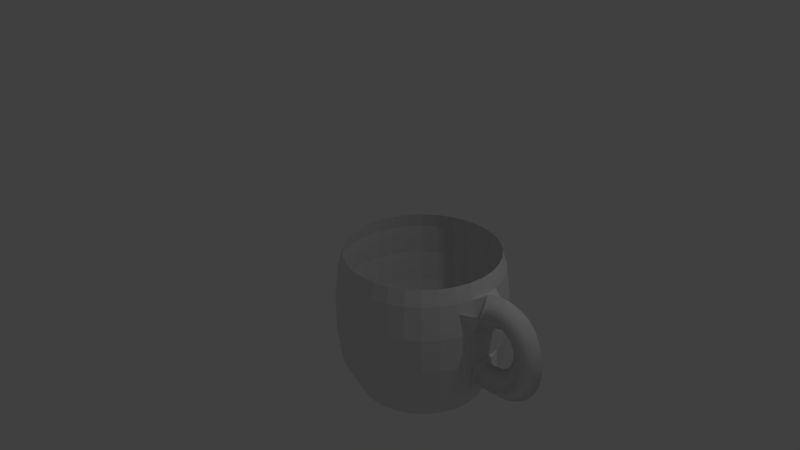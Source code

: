 # Source: cup.blend  (saved by Blender 2.75.0; exported with 4.5.12 LTS)
import bpy
from mathutils import Matrix  # noqa: F401  (used for matrix-valued properties, if any)

bpy.ops.wm.read_factory_settings(use_empty=True)
scene = bpy.context.scene
scene.name = 'Scene'

# ---- collections
col_collection_1 = bpy.data.collections.new('Collection 1'); scene.collection.children.link(col_collection_1)

# ---- world
world_world = bpy.data.worlds.new('World'); scene.world = world_world
world_world.color = (0.05088, 0.05088, 0.05088)
world_world.use_sun_shadow = False
world_world.sun_shadow_jitter_overblur = 0.0
world_world.cycles.sampling_method = 'MANUAL'
world_world.cycles.sample_map_resolution = 256

# ---- cameras
cam_camera = bpy.data.cameras.new('Camera')
cam_camera.clip_end = 100.0
cam_camera.lens = 35.0
cam_camera.sensor_width = 32.0
cam_camera.sensor_height = 18.0
cam_camera.ortho_scale = 7.314
cam_camera.dof.focus_distance = 0.0
cam_camera.dof.aperture_fstop = 128.0

# ---- lights
light_lamp = bpy.data.lights.new('Lamp', 'POINT')
light_lamp.transmission_factor = 0.0
light_lamp.cutoff_distance = 30.0
light_lamp.energy = 100.0
light_lamp.shadow_buffer_clip_start = 1.001
light_lamp.shadow_soft_size = 0.1
light_lamp.shadow_maximum_resolution = 0.006
light_lamp.use_absolute_resolution = True
light_lamp.cycles.use_multiple_importance_sampling = False

# ---- meshes
me_mesh = bpy.data.meshes.new('Mesh')
me_mesh.from_pydata([(-1.349, 0.2, 0.6056), (-1.427, -3.725e-08, 0.7899), (-1.349, -0.2, 0.6056), (-1.271, 3.725e-08, 0.4212), (-1.307, 0.2, 0.6213), (-1.369, -2.235e-08, 0.8114), (-1.307, -0.2, 0.6213), (-1.245, 2.235e-08, 0.4311), (-1.267, 0.2, 0.6326), (-1.311, -1.863e-08, 0.8275), (-1.267, -0.2, 0.6326), (-1.222, 1.863e-08, 0.4376), (-1.228, 0.2, 0.6396), (-1.254, -1.863e-08, 0.8379), (-1.228, -0.2, 0.6396), (-1.202, 1.863e-08, 0.4413), (-1.191, 0.2, 0.6426), (-1.197, -7.451e-09, 0.8425), (-1.191, -0.2, 0.6426), (-1.185, 7.451e-09, 0.4427), (-1.155, 0.2, 0.6419), (-1.14, -1.863e-08, 0.8413), (-1.155, -0.2, 0.6419), (-1.17, 1.863e-08, 0.4424), (-1.122, 0.2, 0.6375), (-1.085, -3.725e-09, 0.8342), (-1.122, -0.2, 0.6375), (-1.158, 3.725e-09, 0.4408), (-1.09, 0.2, 0.6298), (-1.032, -3.725e-09, 0.8214), (-1.09, -0.2, 0.6298), (-1.147, 3.725e-09, 0.4382), (-1.059, 0.2, 0.6189), (-0.9819, -9.313e-09, 0.8034), (-1.059, -0.2, 0.6189), (-1.137, 9.313e-09, 0.4345), (-1.031, 0.2, 0.6051), (-0.9345, -7.451e-09, 0.7805), (-1.031, -0.2, 0.6051), (-1.127, 7.451e-09, 0.4297), (-1.004, 0.2, 0.5886), (-0.8906, -5.588e-09, 0.7535), (-1.004, -0.2, 0.5886), (-1.117, 5.588e-09, 0.4236), (-0.9786, 0.2, 0.5695), (-0.8503, -1.863e-08, 0.7229), (-0.9786, -0.2, 0.5695), (-1.107, 1.863e-08, 0.416), (-0.9552, 0.2, 0.548), (-0.8137, -1.024e-08, 0.6894), (-0.9552, -0.2, 0.548), (-1.097, 1.024e-08, 0.4067), (-0.9337, 0.2, 0.5245), (-0.7807, -1.583e-08, 0.6533), (-0.9337, -0.2, 0.5245), (-1.087, 1.583e-08, 0.3956), (-0.9139, 0.2, 0.499), (-0.7512, -5.588e-09, 0.6153), (-0.9139, -0.2, 0.499), (-1.077, 5.588e-09, 0.3827), (-0.896, 0.2, 0.4717), (-0.7251, -1.63e-08, 0.5756), (-0.896, -0.2, 0.4717), (-1.067, 1.63e-08, 0.3679), (-0.8799, 0.2, 0.4429), (-0.7021, -8.848e-09, 0.5345), (-0.8799, -0.2, 0.4429), (-1.058, 8.848e-09, 0.3514), (-0.8657, 0.2, 0.4128), (-0.6821, -8.848e-09, 0.4922), (-0.8657, -0.2, 0.4128), (-1.049, 8.848e-09, 0.3334), (-0.8533, 0.2, 0.3815), (-0.665, -1.932e-08, 0.449), (-0.8533, -0.2, 0.3815), (-1.042, 1.932e-08, 0.3139), (-0.8428, 0.2, 0.3491), (-0.6508, -1.211e-08, 0.4049), (-0.8428, -0.2, 0.3491), (-1.035, 1.211e-08, 0.2933), (-0.8343, 0.2, 0.316), (-0.6392, -2.2e-08, 0.3602), (-0.8343, -0.2, 0.316), (-1.029, 2.2e-08, 0.2718), (-0.8277, 0.2, 0.2823), (-0.6304, -1.153e-08, 0.315), (-0.8277, -0.2, 0.2823), (-1.025, 1.153e-08, 0.2495), (-0.823, 0.2, 0.2481), (-0.6242, -2.41e-08, 0.2693), (-0.823, -0.2, 0.2481), (-1.022, 2.41e-08, 0.2268), (-0.8203, 0.2, 0.2136), (-0.6206, -1.822e-08, 0.2234), (-0.8203, -0.2, 0.2136), (-1.02, 1.822e-08, 0.2039), (-0.8197, 0.2, 0.1791), (-0.6197, -1.6e-08, 0.1772), (-0.8197, -0.2, 0.1791), (-1.02, 1.6e-08, 0.1809), (-0.821, 0.2, 0.1446), (-0.6215, -1.499e-08, 0.1309), (-0.821, -0.2, 0.1446), (-1.021, 1.499e-08, 0.1583), (-0.8244, 0.2, 0.1104), (-0.626, -2.072e-08, 0.08472), (-0.8244, -0.2, 0.1104), (-1.023, 2.072e-08, 0.136), (-0.8298, 0.2, 0.07657), (-0.6334, -8.091e-09, 0.03865), (-0.8298, -0.2, 0.07657), (-1.026, 8.091e-09, 0.1145), (-0.8373, 0.2, 0.04334), (-0.6438, -7.8e-09, -0.007113), (-0.8373, -0.2, 0.04334), (-1.031, 7.8e-09, 0.0938), (-0.8469, 0.2, 0.01086), (-0.6572, -1.374e-08, -0.05241), (-0.8469, -0.2, 0.01086), (-1.037, 1.374e-08, 0.07413), (-0.8587, 0.2, -0.02072), (-0.6738, -2.631e-08, -0.09705), (-0.8587, -0.2, -0.02072), (-1.044, 2.631e-08, 0.05561), (-0.8725, 0.2, -0.05124), (-0.6937, -2.282e-08, -0.1408), (-0.8725, -0.2, -0.05124), (-1.051, 2.282e-08, 0.03834), (-0.8886, 0.2, -0.08054), (-0.7171, -2.515e-08, -0.1834), (-0.8886, -0.2, -0.08054), (-1.06, 2.515e-08, 0.02235), (-0.9069, 0.2, -0.1085), (-0.7441, -3.353e-08, -0.2246), (-0.9069, -0.2, -0.1085), (-1.07, 3.353e-08, 0.007662), (-0.9274, 0.2, -0.1349), (-0.7746, -2.887e-08, -0.264), (-0.9274, -0.2, -0.1349), (-1.08, 2.887e-08, -0.005786), (-0.9501, 0.2, -0.1596), (-0.8088, -2.608e-08, -0.3011), (-0.9501, -0.2, -0.1596), (-1.091, 2.608e-08, -0.01807), (-0.9751, 0.2, -0.1825), (-0.8466, -1.863e-08, -0.3357), (-0.9751, -0.2, -0.1825), (-1.104, 1.863e-08, -0.02931), (-1.002, 0.2, -0.2035), (-0.8878, -1.676e-08, -0.3673), (-1.002, -0.2, -0.2035), (-1.117, 1.676e-08, -0.03959), (-1.032, 0.2, -0.2223), (-0.9322, -1.863e-08, -0.3956), (-1.032, -0.2, -0.2223), (-1.132, 1.863e-08, -0.04901), (-1.064, 0.2, -0.2389), (-0.9796, -2.235e-08, -0.4202), (-1.064, -0.2, -0.2389), (-1.148, 2.235e-08, -0.05758), (-1.098, 0.2, -0.2531), (-1.03, -7.451e-09, -0.441), (-1.098, -0.2, -0.2531), (-1.167, 7.451e-09, -0.06526), (-1.135, 0.2, -0.2648), (-1.082, -1.49e-08, -0.4577), (-1.135, -0.2, -0.2648), (-1.188, 1.49e-08, -0.07193), (-1.174, 0.2, -0.2739), (-1.137, 3.725e-09, -0.4703), (-1.174, -0.2, -0.2739), (-1.212, -3.725e-09, -0.07738), (-1.216, 0.2, -0.2801), (-1.194, 0.0, -0.4789), (-1.216, -0.2, -0.2801), (-1.238, 0.0, -0.08138), (-1.26, 0.2, -0.2835), (-1.252, -7.451e-09, -0.4833), (-1.26, -0.2, -0.2835), (-1.268, 7.451e-09, -0.08364), (-1.307, 0.2, -0.2838), (-1.312, 0.0, -0.4837), (-1.307, -0.2, -0.2838), (-1.302, 0.0, -0.08384), (-1.356, 0.2, -0.2809), (-1.373, -3.725e-09, -0.4801), (-1.356, -0.2, -0.2809), (-1.338, 3.725e-09, -0.08169), (-1.408, 0.2, -0.2748), (-1.437, 0.0, -0.4726), (-1.408, -0.2, -0.2748), (-1.378, 0.0, -0.07692), (-2.489, 0.03565, -0.8437), (-2.489, 0.8356, -0.8437), (-2.489, 0.9806, 0.9455), (-2.333, 0.8203, -0.8437), (-2.305, 0.9625, 0.9455), (-2.183, 0.7748, -0.8437), (-2.127, 0.9087, 0.9455), (-2.045, 0.7008, -0.8437), (-1.964, 0.8214, 0.9455), (-1.923, 0.6013, -0.8437), (-1.821, 0.7039, 0.9455), (-1.824, 0.4801, -0.8437), (-1.703, 0.5607, 0.9455), (-1.75, 0.3418, -0.8437), (-1.616, 0.3973, 0.9455), (-1.704, 0.1917, -0.8437), (-1.562, 0.22, 0.9455), (-1.689, 0.03565, -0.8437), (-1.544, 0.03565, 0.9455), (-1.704, -0.1204, -0.8437), (-1.562, -0.1487, 0.9455), (-1.75, -0.2705, -0.8437), (-1.616, -0.326, 0.9455), (-1.824, -0.4088, -0.8437), (-1.703, -0.4894, 0.9455), (-1.923, -0.53, -0.8437), (-1.821, -0.6326, 0.9455), (-2.045, -0.6295, -0.8437), (-1.964, -0.7501, 0.9455), (-2.183, -0.7035, -0.8437), (-2.127, -0.8374, 0.9455), (-2.333, -0.749, -0.8437), (-2.305, -0.8912, 0.9455), (-2.489, -0.7644, -0.8437), (-2.489, -0.9094, 0.9455), (-2.645, -0.749, -0.8437), (-2.673, -0.8912, 0.9455), (-2.795, -0.7035, -0.8437), (-2.851, -0.8374, 0.9455), (-2.934, -0.6295, -0.8437), (-3.014, -0.7501, 0.9455), (-3.055, -0.53, -0.8437), (-3.157, -0.6326, 0.9455), (-3.154, -0.4088, -0.8437), (-3.275, -0.4894, 0.9455), (-3.228, -0.2705, -0.8437), (-3.362, -0.326, 0.9455), (-3.274, -0.1204, -0.8437), (-3.416, -0.1487, 0.9455), (-3.289, 0.03565, -0.8437), (-3.434, 0.03565, 0.9455), (-3.274, 0.1917, -0.8437), (-3.416, 0.22, 0.9455), (-3.228, 0.3418, -0.8437), (-3.362, 0.3973, 0.9455), (-3.154, 0.4801, -0.8437), (-3.275, 0.5607, 0.9455), (-3.055, 0.6013, -0.8437), (-3.157, 0.7039, 0.9455), (-2.934, 0.7008, -0.8437), (-3.014, 0.8214, 0.9455), (-2.795, 0.7748, -0.8437), (-2.851, 0.9087, 0.9455), (-2.645, 0.8203, -0.8437), (-2.673, 0.9625, 0.9455), (-2.489, 1.036, -0.4437), (-2.489, 1.086, -0.06643), (-2.489, 1.086, 0.3536), (-2.489, 1.036, 0.7563), (-2.294, 1.016, 0.7563), (-2.284, 1.065, 0.3536), (-2.284, 1.065, -0.06643), (-2.294, 1.016, -0.4437), (-2.106, 0.9595, 0.7563), (-2.087, 1.006, 0.3536), (-2.087, 1.006, -0.06643), (-2.106, 0.9595, -0.4437), (-1.934, 0.8671, 0.7563), (-1.906, 0.9087, 0.3536), (-1.906, 0.9087, -0.06643), (-1.934, 0.8671, -0.4437), (-1.782, 0.7428, 0.7563), (-1.747, 0.7781, 0.3536), (-1.747, 0.7781, -0.06643), (-1.782, 0.7428, -0.4437), (-1.658, 0.5912, 0.7563), (-1.616, 0.619, 0.3536), (-1.616, 0.619, -0.06643), (-1.658, 0.5912, -0.4437), (-1.565, 0.4183, 0.7563), (-1.519, 0.4375, 0.3536), (-1.519, 0.4375, -0.06643), (-1.565, 0.4183, -0.4437), (-1.508, 0.2307, 0.7563), (-1.459, 0.2405, 0.3536), (-1.459, 0.2405, -0.06643), (-1.508, 0.2307, -0.4437), (-1.489, 0.03565, 0.7563), (-1.439, 0.03565, 0.3536), (-1.439, 0.03565, -0.06643), (-1.489, 0.03565, -0.4437), (-1.508, -0.1594, 0.7563), (-1.459, -0.1692, 0.3536), (-1.459, -0.1692, -0.06643), (-1.508, -0.1594, -0.4437), (-1.565, -0.347, 0.7563), (-1.519, -0.3662, 0.3536), (-1.519, -0.3662, -0.06643), (-1.565, -0.347, -0.4437), (-1.658, -0.5199, 0.7563), (-1.616, -0.5477, 0.3536), (-1.616, -0.5477, -0.06643), (-1.658, -0.5199, -0.4437), (-1.782, -0.6715, 0.7563), (-1.747, -0.7068, 0.3536), (-1.747, -0.7068, -0.06643), (-1.782, -0.6715, -0.4437), (-1.934, -0.7958, 0.7563), (-1.906, -0.8374, 0.3536), (-1.906, -0.8374, -0.06643), (-1.934, -0.7958, -0.4437), (-2.106, -0.8882, 0.7563), (-2.087, -0.9344, 0.3536), (-2.087, -0.9344, -0.06643), (-2.106, -0.8882, -0.4437), (-2.294, -0.9451, 0.7563), (-2.284, -0.9942, 0.3536), (-2.284, -0.9942, -0.06643), (-2.294, -0.9451, -0.4437), (-2.489, -0.9644, 0.7563), (-2.489, -1.014, 0.3536), (-2.489, -1.014, -0.06643), (-2.489, -0.9644, -0.4437), (-2.684, -0.9451, 0.7563), (-2.694, -0.9942, 0.3536), (-2.694, -0.9942, -0.06643), (-2.684, -0.9451, -0.4437), (-2.872, -0.8882, 0.7563), (-2.891, -0.9344, 0.3536), (-2.891, -0.9344, -0.06643), (-2.872, -0.8882, -0.4437), (-3.045, -0.7958, 0.7563), (-3.072, -0.8374, 0.3536), (-3.072, -0.8374, -0.06643), (-3.045, -0.7958, -0.4437), (-3.196, -0.6715, 0.7563), (-3.232, -0.7068, 0.3536), (-3.232, -0.7068, -0.06643), (-3.196, -0.6715, -0.4437), (-3.321, -0.5199, 0.7563), (-3.362, -0.5477, 0.3536), (-3.362, -0.5477, -0.06643), (-3.321, -0.5199, -0.4437), (-3.413, -0.347, 0.7563), (-3.459, -0.3662, 0.3536), (-3.459, -0.3662, -0.06643), (-3.413, -0.347, -0.4437), (-3.47, -0.1594, 0.7563), (-3.519, -0.1692, 0.3536), (-3.519, -0.1692, -0.06643), (-3.47, -0.1594, -0.4437), (-3.489, 0.03565, 0.7563), (-3.539, 0.03565, 0.3536), (-3.539, 0.03565, -0.06643), (-3.489, 0.03565, -0.4437), (-3.47, 0.2307, 0.7563), (-3.519, 0.2405, 0.3536), (-3.519, 0.2405, -0.06643), (-3.47, 0.2307, -0.4437), (-3.413, 0.4183, 0.7563), (-3.459, 0.4375, 0.3536), (-3.459, 0.4375, -0.06643), (-3.413, 0.4183, -0.4437), (-3.321, 0.5912, 0.7563), (-3.362, 0.619, 0.3536), (-3.362, 0.619, -0.06643), (-3.321, 0.5912, -0.4437), (-3.196, 0.7428, 0.7563), (-3.232, 0.7781, 0.3536), (-3.232, 0.7781, -0.06643), (-3.196, 0.7428, -0.4437), (-3.045, 0.8671, 0.7563), (-3.072, 0.9087, 0.3536), (-3.072, 0.9087, -0.06643), (-3.045, 0.8671, -0.4437), (-2.872, 0.9595, 0.7563), (-2.891, 1.006, 0.3536), (-2.891, 1.006, -0.06643), (-2.872, 0.9595, -0.4437), (-2.684, 1.016, 0.7563), (-2.694, 1.065, 0.3536), (-2.694, 1.065, -0.06643), (-2.684, 1.016, -0.4437)], [], [(0, 4, 7, 3), (1, 5, 4, 0), (2, 6, 5, 1), (3, 7, 6, 2), (4, 8, 11, 7), (5, 9, 8, 4), (6, 10, 9, 5), (7, 11, 10, 6), (8, 12, 15, 11), (9, 13, 12, 8), (10, 14, 13, 9), (11, 15, 14, 10), (12, 16, 19, 15), (13, 17, 16, 12), (14, 18, 17, 13), (15, 19, 18, 14), (16, 20, 23, 19), (17, 21, 20, 16), (18, 22, 21, 17), (19, 23, 22, 18), (20, 24, 27, 23), (21, 25, 24, 20), (22, 26, 25, 21), (23, 27, 26, 22), (24, 28, 31, 27), (25, 29, 28, 24), (26, 30, 29, 25), (27, 31, 30, 26), (28, 32, 35, 31), (29, 33, 32, 28), (30, 34, 33, 29), (31, 35, 34, 30), (32, 36, 39, 35), (33, 37, 36, 32), (34, 38, 37, 33), (35, 39, 38, 34), (36, 40, 43, 39), (37, 41, 40, 36), (38, 42, 41, 37), (39, 43, 42, 38), (40, 44, 47, 43), (41, 45, 44, 40), (42, 46, 45, 41), (43, 47, 46, 42), (44, 48, 51, 47), (45, 49, 48, 44), (46, 50, 49, 45), (47, 51, 50, 46), (48, 52, 55, 51), (49, 53, 52, 48), (50, 54, 53, 49), (51, 55, 54, 50), (52, 56, 59, 55), (53, 57, 56, 52), (54, 58, 57, 53), (55, 59, 58, 54), (56, 60, 63, 59), (57, 61, 60, 56), (58, 62, 61, 57), (59, 63, 62, 58), (60, 64, 67, 63), (61, 65, 64, 60), (62, 66, 65, 61), (63, 67, 66, 62), (64, 68, 71, 67), (65, 69, 68, 64), (66, 70, 69, 65), (67, 71, 70, 66), (68, 72, 75, 71), (69, 73, 72, 68), (70, 74, 73, 69), (71, 75, 74, 70), (72, 76, 79, 75), (73, 77, 76, 72), (74, 78, 77, 73), (75, 79, 78, 74), (76, 80, 83, 79), (77, 81, 80, 76), (78, 82, 81, 77), (79, 83, 82, 78), (80, 84, 87, 83), (81, 85, 84, 80), (82, 86, 85, 81), (83, 87, 86, 82), (84, 88, 91, 87), (85, 89, 88, 84), (86, 90, 89, 85), (87, 91, 90, 86), (88, 92, 95, 91), (89, 93, 92, 88), (90, 94, 93, 89), (91, 95, 94, 90), (92, 96, 99, 95), (93, 97, 96, 92), (94, 98, 97, 93), (95, 99, 98, 94), (96, 100, 103, 99), (97, 101, 100, 96), (98, 102, 101, 97), (99, 103, 102, 98), (100, 104, 107, 103), (101, 105, 104, 100), (102, 106, 105, 101), (103, 107, 106, 102), (104, 108, 111, 107), (105, 109, 108, 104), (106, 110, 109, 105), (107, 111, 110, 106), (108, 112, 115, 111), (109, 113, 112, 108), (110, 114, 113, 109), (111, 115, 114, 110), (112, 116, 119, 115), (113, 117, 116, 112), (114, 118, 117, 113), (115, 119, 118, 114), (116, 120, 123, 119), (117, 121, 120, 116), (118, 122, 121, 117), (119, 123, 122, 118), (120, 124, 127, 123), (121, 125, 124, 120), (122, 126, 125, 121), (123, 127, 126, 122), (124, 128, 131, 127), (125, 129, 128, 124), (126, 130, 129, 125), (127, 131, 130, 126), (128, 132, 135, 131), (129, 133, 132, 128), (130, 134, 133, 129), (131, 135, 134, 130), (132, 136, 139, 135), (133, 137, 136, 132), (134, 138, 137, 133), (135, 139, 138, 134), (136, 140, 143, 139), (137, 141, 140, 136), (138, 142, 141, 137), (139, 143, 142, 138), (140, 144, 147, 143), (141, 145, 144, 140), (142, 146, 145, 141), (143, 147, 146, 142), (144, 148, 151, 147), (145, 149, 148, 144), (146, 150, 149, 145), (147, 151, 150, 146), (148, 152, 155, 151), (149, 153, 152, 148), (150, 154, 153, 149), (151, 155, 154, 150), (152, 156, 159, 155), (153, 157, 156, 152), (154, 158, 157, 153), (155, 159, 158, 154), (156, 160, 163, 159), (157, 161, 160, 156), (158, 162, 161, 157), (159, 163, 162, 158), (160, 164, 167, 163), (161, 165, 164, 160), (162, 166, 165, 161), (163, 167, 166, 162), (164, 168, 171, 167), (165, 169, 168, 164), (166, 170, 169, 165), (167, 171, 170, 166), (168, 172, 175, 171), (169, 173, 172, 168), (170, 174, 173, 169), (171, 175, 174, 170), (172, 176, 179, 175), (173, 177, 176, 172), (174, 178, 177, 173), (175, 179, 178, 174), (176, 180, 183, 179), (177, 181, 180, 176), (178, 182, 181, 177), (179, 183, 182, 178), (180, 184, 187, 183), (181, 185, 184, 180), (182, 186, 185, 181), (183, 187, 186, 182), (184, 188, 191, 187), (185, 189, 188, 184), (186, 190, 189, 185), (187, 191, 190, 186), (192, 193, 195), (260, 194, 196, 261), (192, 195, 197), (261, 196, 198, 265), (192, 197, 199), (265, 198, 200, 269), (192, 199, 201), (269, 200, 202, 273), (192, 201, 203), (273, 202, 204, 277), (192, 203, 205), (277, 204, 206, 281), (192, 205, 207), (281, 206, 208, 285), (192, 207, 209), (285, 208, 210, 289), (192, 209, 211), (289, 210, 212, 293), (192, 211, 213), (293, 212, 214, 297), (192, 213, 215), (297, 214, 216, 301), (192, 215, 217), (301, 216, 218, 305), (192, 217, 219), (305, 218, 220, 309), (192, 219, 221), (309, 220, 222, 313), (192, 221, 223), (313, 222, 224, 317), (192, 223, 225), (317, 224, 226, 321), (192, 225, 227), (321, 226, 228, 325), (192, 227, 229), (325, 228, 230, 329), (192, 229, 231), (329, 230, 232, 333), (192, 231, 233), (333, 232, 234, 337), (192, 233, 235), (337, 234, 236, 341), (192, 235, 237), (341, 236, 238, 345), (192, 237, 239), (345, 238, 240, 349), (192, 239, 241), (349, 240, 242, 353), (192, 241, 243), (353, 242, 244, 357), (192, 243, 245), (357, 244, 246, 361), (192, 245, 247), (361, 246, 248, 365), (192, 247, 249), (365, 248, 250, 369), (192, 249, 251), (369, 250, 252, 373), (192, 251, 253), (373, 252, 254, 377), (192, 253, 255), (377, 254, 256, 381), (192, 255, 193), (381, 256, 194, 260), (255, 384, 257, 193), (384, 383, 258, 257), (383, 382, 259, 258), (382, 381, 260, 259), (253, 380, 384, 255), (380, 379, 383, 384), (379, 378, 382, 383), (378, 377, 381, 382), (251, 376, 380, 253), (376, 375, 379, 380), (375, 374, 378, 379), (374, 373, 377, 378), (249, 372, 376, 251), (372, 371, 375, 376), (371, 370, 374, 375), (370, 369, 373, 374), (247, 368, 372, 249), (368, 367, 371, 372), (367, 366, 370, 371), (366, 365, 369, 370), (245, 364, 368, 247), (364, 363, 367, 368), (363, 362, 366, 367), (362, 361, 365, 366), (243, 360, 364, 245), (360, 359, 363, 364), (359, 358, 362, 363), (358, 357, 361, 362), (241, 356, 360, 243), (356, 355, 359, 360), (355, 354, 358, 359), (354, 353, 357, 358), (239, 352, 356, 241), (352, 351, 355, 356), (351, 350, 354, 355), (350, 349, 353, 354), (237, 348, 352, 239), (348, 347, 351, 352), (347, 346, 350, 351), (346, 345, 349, 350), (235, 344, 348, 237), (344, 343, 347, 348), (343, 342, 346, 347), (342, 341, 345, 346), (233, 340, 344, 235), (340, 339, 343, 344), (339, 338, 342, 343), (338, 337, 341, 342), (231, 336, 340, 233), (336, 335, 339, 340), (335, 334, 338, 339), (334, 333, 337, 338), (229, 332, 336, 231), (332, 331, 335, 336), (331, 330, 334, 335), (330, 329, 333, 334), (227, 328, 332, 229), (328, 327, 331, 332), (327, 326, 330, 331), (326, 325, 329, 330), (225, 324, 328, 227), (324, 323, 327, 328), (323, 322, 326, 327), (322, 321, 325, 326), (223, 320, 324, 225), (320, 319, 323, 324), (319, 318, 322, 323), (318, 317, 321, 322), (221, 316, 320, 223), (316, 315, 319, 320), (315, 314, 318, 319), (314, 313, 317, 318), (219, 312, 316, 221), (312, 311, 315, 316), (311, 310, 314, 315), (310, 309, 313, 314), (217, 308, 312, 219), (308, 307, 311, 312), (307, 306, 310, 311), (306, 305, 309, 310), (215, 304, 308, 217), (304, 303, 307, 308), (303, 302, 306, 307), (302, 301, 305, 306), (213, 300, 304, 215), (300, 299, 303, 304), (299, 298, 302, 303), (298, 297, 301, 302), (211, 296, 300, 213), (296, 295, 299, 300), (295, 294, 298, 299), (294, 293, 297, 298), (209, 292, 296, 211), (1, 0, 286, 285, 289), (291, 290, 294, 295), (207, 288, 292, 209), (2, 1, 289, 293, 294), (287, 286, 290, 291), (286, 0, 3, 321, 322, 290), (205, 284, 288, 207), (284, 283, 287, 288), (283, 282, 286, 287), (282, 281, 285, 286), (203, 280, 284, 205), (280, 279, 283, 284), (279, 278, 282, 283), (278, 277, 281, 282), (201, 276, 280, 203), (276, 275, 279, 280), (275, 274, 278, 279), (274, 273, 277, 278), (199, 272, 276, 201), (272, 271, 275, 276), (271, 270, 274, 275), (270, 269, 273, 274), (197, 268, 272, 199), (268, 267, 271, 272), (267, 266, 270, 271), (266, 265, 269, 270), (195, 264, 268, 197), (264, 263, 267, 268), (263, 262, 266, 267), (262, 261, 265, 266), (193, 257, 264, 195), (257, 258, 263, 264), (258, 259, 262, 263), (259, 260, 261, 262), (3, 2, 294, 321), (189, 292, 288, 287, 188), (189, 190, 295, 296, 292), (190, 191, 291, 295), (191, 188, 287, 291)])
me_mesh.polygons.foreach_set('use_smooth', [1, 1, 1, 1, 1, 1, 1, 1, 1, 1, 1, 1, 1, 1, 1, 1, 1, 1, 1, 1, 1, 1, 1, 1, 1, 1, 1, 1, 1, 1, 1, 1, 1, 1, 1, 1, 1, 1, 1, 1, 1, 1, 1, 1, 1, 1, 1, 1, 1, 1, 1, 1, 1, 1, 1, 1, 1, 1, 1, 1, 1, 1, 1, 1, 1, 1, 1, 1, 1, 1, 1, 1, 1, 1, 1, 1, 1, 1, 1, 1, 1, 1, 1, 1, 1, 1, 1, 1, 1, 1, 1, 1, 1, 1, 1, 1, 1, 1, 1, 1, 1, 1, 1, 1, 1, 1, 1, 1, 1, 1, 1, 1, 1, 1, 1, 1, 1, 1, 1, 1, 1, 1, 1, 1, 1, 1, 1, 1, 1, 1, 1, 1, 1, 1, 1, 1, 1, 1, 1, 1, 1, 1, 1, 1, 1, 1, 1, 1, 1, 1, 1, 1, 1, 1, 1, 1, 1, 1, 1, 1, 1, 1, 1, 1, 1, 1, 1, 1, 1, 1, 1, 1, 1, 1, 1, 1, 1, 1, 1, 1, 1, 1, 1, 1, 1, 1, 1, 1, 0, 0, 0, 0, 0, 0, 0, 0, 0, 0, 0, 0, 0, 0, 0, 0, 0, 0, 0, 0, 0, 0, 0, 0, 0, 0, 0, 0, 0, 0, 0, 0, 0, 0, 0, 0, 0, 0, 0, 0, 0, 0, 0, 0, 0, 0, 0, 0, 0, 0, 0, 0, 0, 0, 0, 0, 0, 0, 0, 0, 0, 0, 0, 0, 0, 0, 0, 0, 0, 0, 0, 0, 0, 0, 0, 0, 0, 0, 0, 0, 0, 0, 0, 0, 0, 0, 0, 0, 0, 0, 0, 0, 0, 0, 0, 0, 0, 0, 0, 0, 0, 0, 0, 0, 0, 0, 0, 0, 0, 0, 0, 0, 0, 0, 0, 0, 0, 0, 0, 0, 0, 0, 0, 0, 0, 0, 0, 0, 0, 0, 0, 0, 0, 0, 0, 0, 0, 0, 0, 0, 0, 0, 0, 0, 0, 0, 0, 0, 0, 0, 0, 0, 0, 0, 0, 0, 0, 0, 0, 0, 0, 0, 0, 0, 0, 0, 0, 0, 0, 0, 0, 0, 0, 0, 0, 0, 0, 0, 0, 0, 0, 0, 0, 0, 0, 0, 0, 0, 0, 0, 0, 0, 0, 0, 0, 0])
me_mesh.use_remesh_preserve_volume = False
me_mesh.use_remesh_preserve_attributes = False
me_mesh.use_mirror_vertex_groups = False
me_mesh.update()

# ---- objects
ob_nurbspath = bpy.data.objects.new('NurbsPath', me_mesh)
ob_lamp = bpy.data.objects.new('Lamp', light_lamp)
ob_camera = bpy.data.objects.new('Camera', cam_camera)

# ---- transforms, parenting, visibility, modifiers, constraints
ob_nurbspath.location = (3.494, -0.1481, -0.451)
ob_nurbspath.lineart.crease_threshold = 0.0
ob_lamp.location = (4.076, 1.005, 5.904)
ob_lamp.rotation_euler = (0.6503, 0.05522, 1.866)
ob_lamp.lock_rotations_4d = False
ob_lamp.empty_display_type = 'ARROWS'
ob_lamp.color = (0.0, 0.0, 0.0, 0.0)
ob_lamp.lineart.crease_threshold = 0.0
ob_camera.location = (7.481, -6.508, 5.344)
ob_camera.rotation_euler = (1.109, 0.01082, 0.8149)
ob_camera.lock_rotations_4d = False
ob_camera.empty_display_type = 'ARROWS'
ob_camera.color = (0.0, 0.0, 0.0, 0.0)
ob_camera.display_type = 'WIRE'
ob_camera.lineart.crease_threshold = 0.0

# ---- collection membership
col_collection_1.objects.link(ob_nurbspath)
col_collection_1.objects.link(ob_lamp)
col_collection_1.objects.link(ob_camera)

# ---- scene / render settings (as saved in the file)
scene.camera = ob_camera
scene.frame_start = 1; scene.frame_end = 250; scene.frame_set(1)
scene.render.engine = 'BLENDER_EEVEE_NEXT'
scene.render.resolution_percentage = 50
scene.render.dither_intensity = 0.0
scene.cycles.use_denoising = False
scene.cycles.samples = 10
scene.cycles.sampling_pattern = 'TABULATED_SOBOL'
scene.cycles.light_sampling_threshold = 0.0
scene.cycles.use_adaptive_sampling = False
scene.cycles.use_light_tree = False
scene.cycles.blur_glossy = 0.0
scene.cycles.pixel_filter_type = 'GAUSSIAN'
scene.cycles.sample_clamp_indirect = 0.0
scene.view_settings.view_transform = 'Standard'
bpy.context.view_layer.update()
